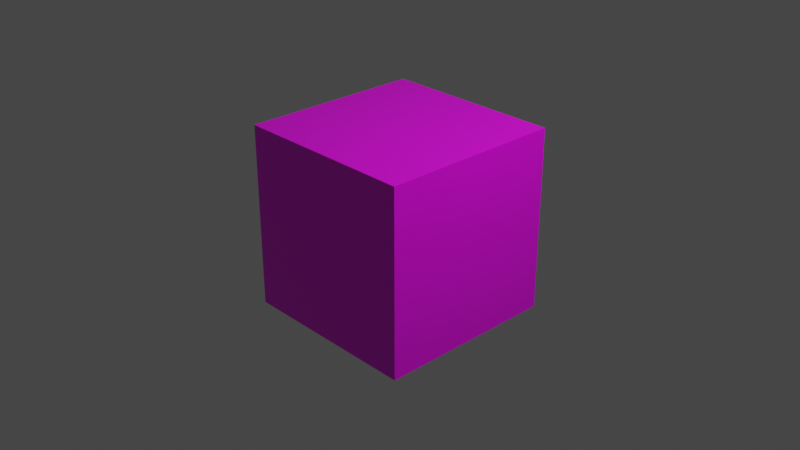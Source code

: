 # Source: untitled.blend  (saved by Blender 3.0.42; exported with 4.5.12 LTS)
import bpy
from mathutils import Matrix  # noqa: F401  (used for matrix-valued properties, if any)

bpy.ops.wm.read_factory_settings(use_empty=True)
scene = bpy.context.scene
scene.name = 'Scene'

# ---- collections
col_collection = bpy.data.collections.new('Collection'); scene.collection.children.link(col_collection)

# ---- images (referenced by path relative to the original .blend; pixels are not part of the script)
import os
ASSET_DIR = os.environ.get("B2B_ASSET_DIR", "")  # directory of the original .blend (textures are referenced by path, not embedded)
HERE = os.path.dirname(os.path.abspath(__file__))  # packed textures are extracted next to this script under _unpacked/

def load_image(name, relpath, width, height, colorspace="sRGB"):
    """Load a texture the original file referenced (path relative to the .blend, or extracted next to this script)."""
    p = next((c for c in (os.path.join(HERE, relpath), os.path.join(ASSET_DIR, relpath)) if relpath and os.path.exists(c)), "")
    if p:
        img = bpy.data.images.load(p, check_existing=True)
        img.name = name
    else:  # same state as the original file: an image datablock whose file is absent (Cycles renders it pink)
        img = bpy.data.images.new(name, width, height)
        img.source = "FILE"
        img.filepath = "//" + (relpath or name)
    img.colorspace_settings.name = colorspace
    return img
img_crate_jpg = load_image('crate.jpg', 'crate.jpg', 1024, 1024, 'sRGB')

# ---- materials (node trees are filled in below, after node groups)
mat_material = bpy.data.materials.new('Material')
mat_material.alpha_threshold = 0.0
mat_material.line_color = (0.0, 0.0, 0.0, 1.0)

# ---- material node trees
mat_material.use_nodes = True; mat_material.node_tree.nodes.clear()
_N = mat_material.node_tree.nodes; _L = mat_material.node_tree.links
n0 = _N.new('ShaderNodeOutputMaterial'); n0.name = 'Material Output'; n0.location = (300, 300)
n1 = _N.new('ShaderNodeBsdfPrincipled'); n1.name = 'Principled BSDF'; n1.location = (10, 300)
n1.distribution = 'GGX'
n1.subsurface_method = 'RANDOM_WALK_SKIN'
n1.inputs[2].default_value = 0.4
n1.inputs[3].default_value = 1.45
n1.inputs[27].default_value = (0.0, 0.0, 0.0, 1.0)
n1.inputs[28].default_value = 1.0
n2 = _N.new('ShaderNodeTexImage'); n2.name = 'Image Texture'; n2.location = (-190, 280)
n2.image = img_crate_jpg
_L.new(n1.outputs[0], n0.inputs[0])
_L.new(n2.outputs[0], n1.inputs[0])
n0.is_active_output = True

# ---- world
world_world = bpy.data.worlds.new('World'); scene.world = world_world
world_world.use_nodes = True; world_world.node_tree.nodes.clear()
_N = world_world.node_tree.nodes; _L = world_world.node_tree.links
n0 = _N.new('ShaderNodeOutputWorld'); n0.name = 'World Output'; n0.location = (300, 300)
n1 = _N.new('ShaderNodeBackground'); n1.name = 'Background'; n1.location = (10, 300)
n1.inputs[0].default_value = (0.05088, 0.05088, 0.05088, 1.0)
_L.new(n1.outputs[0], n0.inputs[0])
n0.is_active_output = True
world_world.color = (0.05088, 0.05088, 0.05088)
world_world.use_sun_shadow = False
world_world.sun_shadow_jitter_overblur = 0.0

# ---- cameras
cam_camera = bpy.data.cameras.new('Camera')
cam_camera.clip_end = 100.0
cam_camera.ortho_scale = 7.314

# ---- lights
light_light = bpy.data.lights.new('Light', 'POINT')
light_light.transmission_factor = 0.0
light_light.energy = 1000.0
light_light.shadow_soft_size = 0.1
light_light.shadow_maximum_resolution = 0.006
light_light.use_absolute_resolution = True

# ---- meshes
me_cube_001 = bpy.data.meshes.new('Cube.001')
me_cube_001.from_pydata([(-0.2555, -0.1033, -2.098), (-0.2555, -0.1033, -0.0979), (-0.2555, 1.897, -2.098), (-0.2555, 1.897, -0.0979), (1.745, -0.1033, -2.098), (1.745, -0.1033, -0.0979), (1.745, 1.897, -2.098), (1.745, 1.897, -0.0979), (-0.2555, 1.897, -2.098), (-0.2555, 1.897, -2.098), (-0.2555, -0.1033, -2.098), (-0.2555, -0.1033, -2.098), (-0.2555, -0.1033, -0.0979), (-0.2555, -0.1033, -0.0979), (-0.2555, 1.897, -0.0979), (-0.2555, 1.897, -0.0979), (1.745, 1.897, -2.098), (1.745, 1.897, -2.098), (1.745, 1.897, -0.0979), (1.745, 1.897, -0.0979), (1.745, -0.1033, -2.098), (1.745, -0.1033, -2.098), (1.745, -0.1033, -0.0979), (1.745, -0.1033, -0.0979)], [], [(10, 12, 14, 8), (9, 15, 18, 16), (17, 19, 22, 20), (21, 23, 13, 11), (2, 6, 4, 0), (7, 3, 1, 5)])
_uv = me_cube_001.uv_layers.new(name='UVMap')
_uv.uv.foreach_set('vector', [0.0, 1.192e-07, 0.0, 1.0, 1.0, 1.0, 1.0, 1.192e-07, 0.0, 1.192e-07, 0.0, 1.0, 1.0, 1.0, 1.0, 1.192e-07, 1.0, 1.192e-07, 1.0, 1.0, 0.0, 1.0, 0.0, 1.192e-07, 1.0, 1.192e-07, 1.0, 1.0, 0.0, 1.0, 0.0, 1.192e-07, 0.0, 1.0, 1.0, 1.0, 1.0, 0.0, 0.0, 0.0, 1.0, 1.0, 0.0, 1.0, 0.0, 0.0, 1.0, 0.0])
me_cube_001.materials.append(mat_material)
me_cube_001.use_remesh_fix_poles = True
me_cube_001.use_remesh_preserve_attributes = False
me_cube_001.update()

# ---- objects
ob_light = bpy.data.objects.new('Light', light_light)
ob_camera = bpy.data.objects.new('Camera', cam_camera)
ob_cube = bpy.data.objects.new('Cube', me_cube_001)

# ---- transforms, parenting, visibility, modifiers, constraints
ob_light.location = (4.076, 1.005, 5.904)
ob_light.rotation_euler = (0.6503, 0.05522, 1.866)
ob_light.lock_rotations_4d = False
ob_light.empty_display_type = 'ARROWS'
ob_light.color = (0.0, 0.0, 0.0, 0.0)
ob_light.lineart.crease_threshold = 0.0
ob_camera.location = (7.359, -6.926, 4.958)
ob_camera.rotation_euler = (1.109, 0.0, 0.8149)
ob_camera.lock_rotations_4d = False
ob_camera.empty_display_type = 'ARROWS'
ob_camera.color = (0.0, 0.0, 0.0, 0.0)
ob_camera.display_type = 'WIRE'
ob_camera.lineart.crease_threshold = 0.0
ob_cube.location = (-0.7445, -0.8967, 1.098)

# ---- collection membership
col_collection.objects.link(ob_light)
col_collection.objects.link(ob_camera)
col_collection.objects.link(ob_cube)

# ---- scene / render settings (as saved in the file)
scene.camera = ob_camera
scene.frame_start = 1; scene.frame_end = 250; scene.frame_set(1)
scene.render.engine = 'CYCLES'
scene.cycles.sampling_pattern = 'TABULATED_SOBOL'
scene.cycles.use_light_tree = False
scene.view_settings.view_transform = 'Filmic'
bpy.context.view_layer.update()
